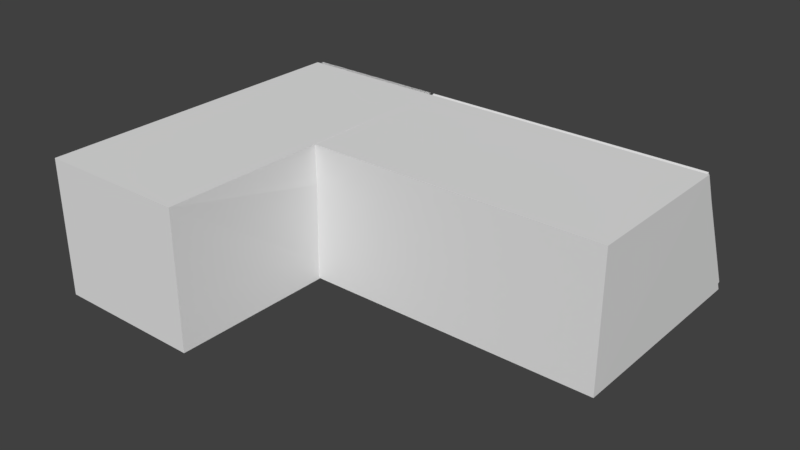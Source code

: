# Source: Room.blend  (saved by Blender 2.79.0; exported with 4.5.12 LTS)
import bpy
from mathutils import Matrix  # noqa: F401  (used for matrix-valued properties, if any)

bpy.ops.wm.read_factory_settings(use_empty=True)
scene = bpy.context.scene
scene.name = 'Scene'

# ---- collections
col_collection_1 = bpy.data.collections.new('Collection 1'); scene.collection.children.link(col_collection_1)

# ---- materials (node trees are filled in below, after node groups)
mat_material_001 = bpy.data.materials.new('Material.001')
mat_material_001.alpha_threshold = 0.0
mat_material_001.use_transparent_shadow = False
mat_material_001.roughness = 0.5
mat_roomwall = bpy.data.materials.new('RoomWall')
mat_roomwall.alpha_threshold = 0.0
mat_roomwall.use_transparent_shadow = False
mat_roomwall.roughness = 0.5
mat_doormonitor_body = bpy.data.materials.new('DoorMonitor_Body')
mat_doormonitor_body.alpha_threshold = 0.0
mat_doormonitor_body.use_transparent_shadow = False
mat_doormonitor_body.roughness = 0.5
mat_doormonitor_viewer = bpy.data.materials.new('DoorMonitor_Viewer')
mat_doormonitor_viewer.alpha_threshold = 0.0
mat_doormonitor_viewer.use_transparent_shadow = False
mat_doormonitor_viewer.roughness = 0.5

# ---- material node trees

# ---- world
world_world = bpy.data.worlds.new('World'); scene.world = world_world
world_world.color = (0.05088, 0.05088, 0.05088)
world_world.use_sun_shadow = False
world_world.sun_shadow_jitter_overblur = 0.0
world_world.cycles.sampling_method = 'MANUAL'

# ---- meshes
me_plane_008 = bpy.data.meshes.new('Plane.008')
me_plane_008.from_pydata([(-4.0, -1.02, 2.386), (-4.0, -2.281, 0.02451), (-4.0, -2.281, 2.386), (-4.0, -1.02, 0.02448)], [], [(1, 3, 0, 2)])
me_plane_008.use_remesh_preserve_volume = False
me_plane_008.use_remesh_preserve_attributes = False
me_plane_008.use_mirror_vertex_groups = False
me_plane_008.update()
me_plane_007 = bpy.data.meshes.new('Plane.007')
me_plane_007.from_pydata([(-3.64, 1.505, 3.32), (-3.64, 2.887, 0.2094), (-0.1838, 1.505, 3.32), (-0.1838, 2.887, 0.2094)], [], [(1, 3, 2, 0)])
me_plane_007.materials.append(mat_material_001)
me_plane_007.use_remesh_preserve_volume = False
me_plane_007.use_remesh_preserve_attributes = False
me_plane_007.use_mirror_vertex_groups = False
me_plane_007.update()
me_plane_006 = bpy.data.meshes.new('Plane.006')
me_plane_006.from_pydata([(2.623e-07, 3.0, -0.000152), (-4.0, 3.0, -0.000152), (1.217e-07, 1.4, 3.6), (-4.0, 1.4, 3.6), (-3.678, 1.509, 3.355), (-3.678, 2.891, 0.2447), (-0.222, 1.509, 3.355), (-0.222, 2.891, 0.2447)], [], [(0, 2, 3, 1, 5, 4, 6, 7), (7, 5, 1, 0)])
me_plane_006.use_remesh_preserve_volume = False
me_plane_006.use_remesh_preserve_attributes = False
me_plane_006.use_mirror_vertex_groups = False
me_plane_006.update()
me_plane_005 = bpy.data.meshes.new('Plane.005')
me_plane_005.from_pydata([(2.623e-07, 3.0, -0.000152), (-4.0, 3.0, -0.000152), (1.217e-07, 1.4, 3.6), (-4.0, 1.4, 3.6), (-3.678, 1.509, 3.355), (-3.678, 2.891, 0.2447), (-0.222, 1.509, 3.355), (-0.222, 2.891, 0.2447)], [], [(0, 2, 3, 1, 5, 4, 6, 7), (7, 5, 1, 0)])
me_plane_005.use_remesh_preserve_volume = False
me_plane_005.use_remesh_preserve_attributes = False
me_plane_005.use_mirror_vertex_groups = False
me_plane_005.update()
me_plane_003 = bpy.data.meshes.new('Plane.003')
me_plane_003.from_pydata([(4.0, 3.0, -6.516e-05), (0.0, 3.0, -6.516e-05), (0.0, -1.0, 2.173e-05), (0.0, -2.3, 4.778e-05), (0.0, -7.5, 6.516e-05), (4.0, -7.5, 6.516e-05), (4.0, -2.3, 4.996e-05), (4.0, -1.0, 2.172e-05), (4.0, -7.5, 3.6), (4.0, 1.4, 3.6), (4.0, -1.0, 2.41), (4.0, -2.3, 2.41), (0.0, 1.4, 3.6), (0.0, -7.5, 3.6), (0.0, -2.3, 2.41), (0.0, -1.0, 2.41)], [], [(0, 1, 2, 3, 4, 5, 6, 7), (5, 8, 9, 0, 7, 10, 11, 6), (1, 12, 13, 4, 3, 14, 15, 2), (4, 13, 8, 5), (9, 8, 13, 12)])
me_plane_003.materials.append(mat_roomwall)
me_plane_003.use_remesh_preserve_volume = False
me_plane_003.use_remesh_preserve_attributes = False
me_plane_003.use_mirror_vertex_groups = False
me_plane_003.update()
me_cube = bpy.data.meshes.new('Cube')
me_cube.from_pydata([(-4.0, -0.93, 1.539), (-4.0, -0.93, 1.861), (-4.0, -0.47, 1.539), (-4.0, -0.47, 1.861), (-3.98, -0.9129, 1.551), (-3.98, -0.9129, 1.849), (-3.98, -0.4871, 1.551), (-3.98, -0.4871, 1.849), (-3.98, -0.47, 1.861), (-3.98, -0.47, 1.539), (-3.98, -0.93, 1.539), (-3.98, -0.93, 1.861)], [], [(0, 1, 3, 2), (2, 3, 8, 9), (6, 7, 5, 4), (10, 11, 1, 0), (2, 9, 10, 0), (8, 3, 1, 11), (7, 6, 9, 8), (6, 4, 10, 9), (5, 7, 8, 11), (4, 5, 11, 10)])
me_cube.polygons.foreach_set('material_index', [0, 0, 1, 0, 0, 0, 0, 0, 0, 0])
_uv = me_cube.uv_layers.new(name='UVMap')
_uv.uv.foreach_set('vector', [0.714, 0.4998, 0.714, 0.0001742, 0.0001741, 0.0001741, 0.0001741, 0.4998, 0.8395, 0.4998, 0.8395, 0.0001741, 0.8085, 0.0001741, 0.8085, 0.4998, 0.7, 0.9999, 8.365e-05, 0.9999, 8.365e-05, 8.365e-05, 0.7, 8.369e-05, 0.7771, 0.4998, 0.7771, 0.0001741, 0.8081, 0.0001741, 0.8081, 0.4998, 0.7767, 0.0001741, 0.7457, 0.0001741, 0.7457, 0.714, 0.7767, 0.714, 0.7143, 0.0001741, 0.7453, 0.0001741, 0.7453, 0.714, 0.7143, 0.714, 0.02673, 0.5188, 0.02673, 0.9812, 0.0001741, 0.9998, 0.0001741, 0.5002, 0.02673, 0.9812, 0.6874, 0.9812, 0.714, 0.9998, 0.0001741, 0.9998, 0.6874, 0.5188, 0.02673, 0.5188, 0.0001741, 0.5002, 0.714, 0.5002, 0.6874, 0.9812, 0.6874, 0.5188, 0.714, 0.5002, 0.714, 0.9998])
me_cube.materials.append(mat_doormonitor_body)
me_cube.materials.append(mat_doormonitor_viewer)
me_cube.use_remesh_preserve_volume = False
me_cube.use_remesh_preserve_attributes = False
me_cube.use_mirror_vertex_groups = False
me_cube.update()
me_plane_002 = bpy.data.meshes.new('Plane.002')
me_plane_002.from_pydata([(-4.0, -1.02, 2.386), (-4.0, -2.281, 0.02451), (-4.0, -2.281, 2.386), (-4.0, -1.02, 0.02448)], [], [(1, 3, 0, 2)])
me_plane_002.use_remesh_preserve_volume = False
me_plane_002.use_remesh_preserve_attributes = False
me_plane_002.use_mirror_vertex_groups = False
me_plane_002.update()
me_plane_004 = bpy.data.meshes.new('Plane.004')
me_plane_004.from_pydata([(-3.64, 1.505, 3.32), (-3.64, 2.887, 0.2094), (-0.1838, 1.505, 3.32), (-0.1838, 2.887, 0.2094)], [], [(1, 3, 2, 0)])
me_plane_004.materials.append(mat_material_001)
me_plane_004.use_remesh_preserve_volume = False
me_plane_004.use_remesh_preserve_attributes = False
me_plane_004.use_mirror_vertex_groups = False
me_plane_004.update()
me_plane_001 = bpy.data.meshes.new('Plane.001')
me_plane_001.from_pydata([(2.623e-07, 3.0, -0.000152), (-4.0, 3.0, -0.000152), (1.217e-07, 1.4, 3.6), (-4.0, 1.4, 3.6), (-3.678, 1.509, 3.355), (-3.678, 2.891, 0.2447), (-0.222, 1.509, 3.355), (-0.222, 2.891, 0.2447)], [], [(0, 2, 3, 1, 5, 4, 6, 7), (7, 5, 1, 0)])
_uv = me_plane_001.uv_layers.new(name='UVMap')
_uv.uv.foreach_set('vector', [0.5, 0.4999, 0.5, 2.3, -1.5, 2.3, -1.5, 0.4999, -1.339, 0.6223, -1.339, 2.178, 0.389, 2.178, 0.389, 0.6223, 0.389, 0.6223, -1.339, 0.6223, -1.5, 0.4999, 0.5, 0.4999])
_ca = me_plane_001.color_attributes.new('Col', 'BYTE_COLOR', 'CORNER')
_ca.data.foreach_set('color', [1.0, 1.0, 1.0, 1.0, 1.0, 1.0, 1.0, 1.0, 1.0, 1.0, 1.0, 1.0, 1.0, 1.0, 1.0, 1.0, 1.0, 1.0, 1.0, 1.0, 1.0, 1.0, 1.0, 1.0, 1.0, 1.0, 1.0, 1.0, 1.0, 1.0, 1.0, 1.0, 1.0, 1.0, 1.0, 1.0, 1.0, 1.0, 1.0, 1.0, 1.0, 1.0, 1.0, 1.0, 1.0, 1.0, 1.0, 1.0])
me_plane_001.use_remesh_preserve_volume = False
me_plane_001.use_remesh_preserve_attributes = False
me_plane_001.use_mirror_vertex_groups = False
me_plane_001.update()
me_plane = bpy.data.meshes.new('Plane')
me_plane.from_pydata([(4.0, 3.0, -6.516e-05), (-4.0, 3.0, -6.516e-05), (4.0, -3.0, 6.516e-05), (-4.0, -3.0, 6.516e-05), (4.0, -3.0, 3.6), (4.0, 1.4, 3.6), (-4.0, 1.4, 3.6), (-4.0, -3.0, 3.6), (-4.0, -1.0, 2.41), (-4.0, -2.3, 4.778e-05), (-4.0, -2.3, 2.41), (-4.0, -1.0, 2.173e-05)], [], [(0, 1, 11, 9, 3, 2), (5, 4, 7, 6), (3, 7, 4, 2), (1, 6, 7, 3, 9, 10, 8, 11), (2, 4, 5, 0)])
me_plane.materials.append(mat_roomwall)
me_plane.use_remesh_preserve_volume = False
me_plane.use_remesh_preserve_attributes = False
me_plane.use_mirror_vertex_groups = False
me_plane.update()

# ---- objects
ob_door_001 = bpy.data.objects.new('Door.001', me_plane_008)
ob_window_001 = bpy.data.objects.new('Window.001', me_plane_007)
ob_windowframe_002 = bpy.data.objects.new('WindowFrame.002', me_plane_006)
ob_windowframe_001 = bpy.data.objects.new('WindowFrame.001', me_plane_005)
ob_hallwalls = bpy.data.objects.new('HallWalls', me_plane_003)
ob_doormonitor = bpy.data.objects.new('DoorMonitor', me_cube)
ob_door = bpy.data.objects.new('Door', me_plane_002)
ob_window = bpy.data.objects.new('Window', me_plane_004)
ob_windowframe = bpy.data.objects.new('WindowFrame', me_plane_001)
ob_roomwalls = bpy.data.objects.new('RoomWalls', me_plane)

# ---- transforms, parenting, visibility, modifiers, constraints
ob_door_001.location = (-4.1, 0.0, 0.0)
ob_door_001.lineart.crease_threshold = 0.0
_m = ob_door_001.modifiers.new('Solidify', 'SOLIDIFY')
_m.thickness = 0.1
_m.nonmanifold_thickness_mode = 'FIXED'
_m.nonmanifold_merge_threshold = 0.0003
ob_window_001.location = (-4.1, -2.384e-07, 0.0)
ob_window_001.scale = (1.02, 1.02, 1.02)
ob_window_001.lineart.crease_threshold = 0.0
_m = ob_window_001.modifiers.new('Solidify', 'SOLIDIFY')
_m.thickness = 0.05
_m.nonmanifold_thickness_mode = 'FIXED'
_m.nonmanifold_merge_threshold = 0.0003
ob_windowframe_002.location = (-4.1, 0.0, 0.0)
ob_windowframe_002.lineart.crease_threshold = 0.0
_m = ob_windowframe_002.modifiers.new('Solidify', 'SOLIDIFY')
_m.thickness = 0.14
_m.nonmanifold_thickness_mode = 'FIXED'
_m.nonmanifold_merge_threshold = 0.0003
ob_windowframe_001.location = (-4.1, 0.0, 0.0)
ob_windowframe_001.lineart.crease_threshold = 0.0
_m = ob_windowframe_001.modifiers.new('Solidify', 'SOLIDIFY')
_m.thickness = 0.14
_m.nonmanifold_thickness_mode = 'FIXED'
_m.nonmanifold_merge_threshold = 0.0003
ob_hallwalls.location = (-8.1, 0.0, 0.0)
ob_hallwalls.lineart.crease_threshold = 0.0
_m = ob_hallwalls.modifiers.new('Solidify', 'SOLIDIFY')
_m.thickness = 0.1
_m.nonmanifold_thickness_mode = 'FIXED'
_m.nonmanifold_merge_threshold = 0.0003
ob_doormonitor.location = (0.0, 0.0, 0.0)
ob_doormonitor.lineart.crease_threshold = 0.0
ob_door.location = (0.0, 0.0, 0.0)
ob_door.lineart.crease_threshold = 0.0
_m = ob_door.modifiers.new('Solidify', 'SOLIDIFY')
_m.thickness = 0.1
_m.nonmanifold_thickness_mode = 'FIXED'
_m.nonmanifold_merge_threshold = 0.0003
ob_window.location = (0.0, -2.384e-07, 0.0)
ob_window.scale = (1.02, 1.02, 1.02)
ob_window.lineart.crease_threshold = 0.0
_m = ob_window.modifiers.new('Solidify', 'SOLIDIFY')
_m.thickness = 0.05
_m.nonmanifold_thickness_mode = 'FIXED'
_m.nonmanifold_merge_threshold = 0.0003
_m = ob_window.modifiers.new('Mirror', 'MIRROR')
ob_windowframe.location = (0.0, 0.0, 0.0)
ob_windowframe.lineart.crease_threshold = 0.0
_m = ob_windowframe.modifiers.new('Solidify', 'SOLIDIFY')
_m.thickness = 0.14
_m.nonmanifold_thickness_mode = 'FIXED'
_m.nonmanifold_merge_threshold = 0.0003
_m = ob_windowframe.modifiers.new('Mirror', 'MIRROR')
ob_roomwalls.location = (0.0, 0.0, 0.0)
ob_roomwalls.lineart.crease_threshold = 0.0
_m = ob_roomwalls.modifiers.new('Solidify', 'SOLIDIFY')
_m.thickness = 0.1
_m.nonmanifold_thickness_mode = 'FIXED'
_m.nonmanifold_merge_threshold = 0.0003

# ---- collection membership
col_collection_1.objects.link(ob_door_001)
col_collection_1.objects.link(ob_window_001)
col_collection_1.objects.link(ob_windowframe_002)
col_collection_1.objects.link(ob_windowframe_001)
col_collection_1.objects.link(ob_hallwalls)
col_collection_1.objects.link(ob_doormonitor)
col_collection_1.objects.link(ob_door)
col_collection_1.objects.link(ob_window)
col_collection_1.objects.link(ob_windowframe)
col_collection_1.objects.link(ob_roomwalls)

# ---- scene / render settings (as saved in the file)
scene.frame_start = 1; scene.frame_end = 250; scene.frame_set(1)
scene.render.engine = 'BLENDER_EEVEE_NEXT'
scene.render.resolution_percentage = 50
scene.render.dither_intensity = 0.0
scene.cycles.use_denoising = False
scene.cycles.samples = 128
scene.cycles.sampling_pattern = 'TABULATED_SOBOL'
scene.cycles.use_adaptive_sampling = False
scene.cycles.use_light_tree = False
scene.cycles.blur_glossy = 0.0
scene.cycles.sample_clamp_indirect = 0.0
scene.view_settings.view_transform = 'Standard'
bpy.context.view_layer.update()

# ---- added for rendering (the .blend has no active camera and no usable light): camera, sun
cam_auto = bpy.data.cameras.new('AutoCamera')
cam_auto.lens = 50.0
cam_auto.sensor_width = 36.0
cam_auto.clip_end = 1000.0
ob_auto_camera = bpy.data.objects.new('AutoCamera', cam_auto)
scene.collection.objects.link(ob_auto_camera)
ob_auto_camera.location = (13.394, -20.7606, 14.1501)
ob_auto_camera.rotation_euler = (1.09748, -7.21219e-08, 0.694738)
scene.camera = ob_auto_camera
light_auto_sun = bpy.data.lights.new('AutoSun', 'SUN')
light_auto_sun.energy = 3.0
light_auto_sun.angle = 0.0523599
ob_auto_sun = bpy.data.objects.new('AutoSun', light_auto_sun)
scene.collection.objects.link(ob_auto_sun)
ob_auto_sun.rotation_euler = (0.872665, 0.174533, 0.523599)
bpy.context.view_layer.update()
